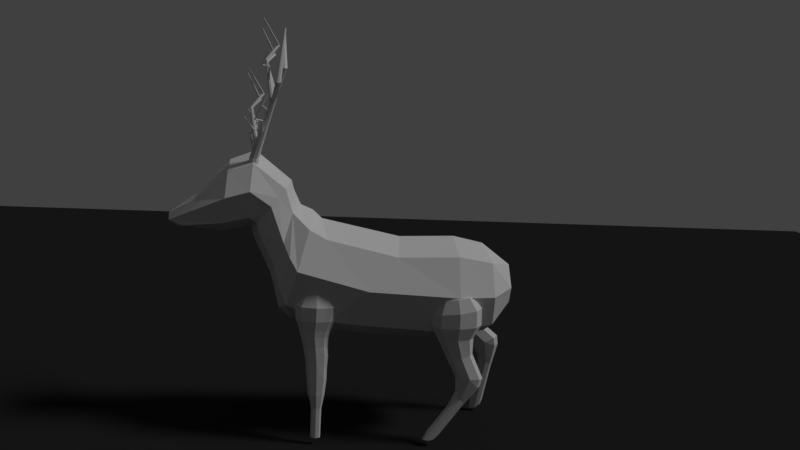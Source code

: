 # Source: deer1.blend  (saved by Blender 2.79.0; exported with 4.5.12 LTS)
import bpy
from mathutils import Matrix  # noqa: F401  (used for matrix-valued properties, if any)

bpy.ops.wm.read_factory_settings(use_empty=True)
scene = bpy.context.scene
scene.name = 'Scene'

# ---- collections
col_collection_1 = bpy.data.collections.new('Collection 1'); scene.collection.children.link(col_collection_1)

# ---- materials (node trees are filled in below, after node groups)
mat_material_001 = bpy.data.materials.new('Material.001')
mat_material_001.alpha_threshold = 0.0
mat_material_001.roughness = 0.5

# ---- material node trees
mat_material_001.use_nodes = True; mat_material_001.node_tree.nodes.clear()
_N = mat_material_001.node_tree.nodes; _L = mat_material_001.node_tree.links
n0 = _N.new('ShaderNodeOutputMaterial'); n0.name = 'Material Output'; n0.location = (300, 300)
n1 = _N.new('ShaderNodeBsdfDiffuse'); n1.name = 'Diffuse BSDF'; n1.location = (10, 300)
n1.inputs[0].default_value = (0.02365, 0.02365, 0.02365, 1.0)
_L.new(n1.outputs[0], n0.inputs[0])
n0.is_active_output = True

# ---- world
world_world = bpy.data.worlds.new('World'); scene.world = world_world
world_world.color = (0.05088, 0.05088, 0.05088)
world_world.use_sun_shadow = False
world_world.sun_shadow_jitter_overblur = 0.0
world_world.cycles.sampling_method = 'MANUAL'

# ---- cameras
cam_camera_002 = bpy.data.cameras.new('Camera.002')
cam_camera_002.clip_end = 100.0
cam_camera_002.lens = 35.0
cam_camera_002.sensor_width = 32.0
cam_camera_002.sensor_height = 18.0
cam_camera_002.display_size = 2.0
cam_camera_002.dof.focus_distance = 0.0

# ---- lights
light_sun = bpy.data.lights.new('Sun', 'SUN')
light_sun.transmission_factor = 0.0
light_sun.angle = 0.1993
light_sun.energy = 1.0
light_sun.shadow_buffer_clip_start = 0.5
light_sun.shadow_soft_size = 0.1
light_sun.shadow_cascade_max_distance = 1000.0

# ---- meshes
me_plane = bpy.data.meshes.new('Plane')
me_plane.from_pydata([(-1.0, -1.0, 0.0), (1.0, -1.0, 0.0), (-1.0, 1.0, 0.0), (1.0, 1.0, 0.0)], [], [(0, 1, 3, 2)])
me_plane.materials.append(mat_material_001)
me_plane.use_remesh_preserve_volume = False
me_plane.use_remesh_preserve_attributes = False
me_plane.use_mirror_vertex_groups = False
me_plane.update()
me_cylinder_023 = bpy.data.meshes.new('Cylinder.023')
me_cylinder_023.from_pydata([(0.0, 0.0, -1.0), (5.69, -6.421, 18.01), (0.0, 1.0, -1.0), (-0.001165, 0.9988, 0.9509), (0.7071, 0.7071, -1.0), (0.7063, 0.7071, 0.9658), (1.0, -4.371e-08, -1.0), (1.0, 0.001198, 1.001), (0.7071, -0.7071, -1.0), (0.7079, -0.7054, 1.035), (-8.742e-08, -1.0, -1.0), (0.001165, -0.9988, 1.049), (-0.7071, -0.7071, -1.0), (-0.7063, -0.7071, 1.034), (-1.0, 1.192e-08, -1.0), (-1.0, -0.001198, 0.9994), (-0.7071, 0.7071, -1.0), (-0.7079, 0.7054, 0.9649), (3.774, -0.6583, 14.04), (5.394, -2.141, 27.47), (4.147, -0.8202, 13.94), (4.275, -1.163, 13.73), (4.083, -1.486, 13.55), (3.684, -1.6, 13.49), (3.311, -1.438, 13.59), (3.183, -1.095, 13.79), (3.375, -0.7723, 13.98), (6.054, -6.608, 17.92), (6.163, -6.976, 17.75), (5.954, -7.308, 17.6), (5.549, -7.411, 17.56), (5.185, -7.223, 17.66), (5.076, -6.856, 17.83), (5.285, -6.523, 17.97), (5.378, -2.325, 27.53), (5.526, -2.206, 27.49), (5.572, -2.342, 27.53), (5.504, -2.467, 27.57), (5.362, -2.51, 27.59), (5.23, -2.444, 27.57), (5.185, -2.309, 27.53), (5.252, -2.183, 27.49)], [], [(0, 2, 4), (15, 13, 24, 25), (2, 3, 5, 4), (0, 4, 6), (7, 5, 20, 21), (4, 5, 7, 6), (0, 6, 8), (13, 11, 23, 24), (6, 7, 9, 8), (0, 8, 10), (3, 17, 26, 18), (8, 9, 11, 10), (0, 10, 12), (11, 9, 22, 23), (10, 11, 13, 12), (0, 12, 14), (17, 15, 25, 26), (12, 13, 15, 14), (0, 14, 16), (9, 7, 21, 22), (14, 15, 17, 16), (0, 16, 2), (5, 3, 18, 20), (16, 17, 3, 2), (20, 18, 1, 27), (21, 20, 27, 28), (18, 26, 33, 1), (22, 21, 28, 29), (23, 22, 29, 30), (24, 23, 30, 31), (25, 24, 31, 32), (26, 25, 32, 33), (29, 28, 36, 37), (30, 29, 37, 38), (31, 30, 38, 39), (32, 31, 39, 40), (33, 32, 40, 41), (27, 1, 19, 35), (28, 27, 35, 36), (1, 33, 41, 19), (34, 35, 19), (34, 36, 35), (34, 37, 36), (34, 38, 37), (34, 39, 38), (34, 40, 39), (34, 41, 40), (34, 19, 41)])
me_cylinder_023.use_remesh_preserve_volume = False
me_cylinder_023.use_remesh_preserve_attributes = False
me_cylinder_023.use_mirror_vertex_groups = False
me_cylinder_023.update()
me_cylinder_022 = bpy.data.meshes.new('Cylinder.022')
me_cylinder_022.from_pydata([(0.0, 0.0, -1.0), (5.69, -6.421, 18.01), (0.0, 1.0, -1.0), (-0.001165, 0.9988, 0.9509), (0.7071, 0.7071, -1.0), (0.7063, 0.7071, 0.9658), (1.0, -4.371e-08, -1.0), (1.0, 0.001198, 1.001), (0.7071, -0.7071, -1.0), (0.7079, -0.7054, 1.035), (-8.742e-08, -1.0, -1.0), (0.001165, -0.9988, 1.049), (-0.7071, -0.7071, -1.0), (-0.7063, -0.7071, 1.034), (-1.0, 1.192e-08, -1.0), (-1.0, -0.001198, 0.9994), (-0.7071, 0.7071, -1.0), (-0.7079, 0.7054, 0.9649), (3.774, -0.6583, 14.04), (5.394, -2.141, 27.47), (4.147, -0.8202, 13.94), (4.275, -1.163, 13.73), (4.083, -1.486, 13.55), (3.684, -1.6, 13.49), (3.311, -1.438, 13.59), (3.183, -1.095, 13.79), (3.375, -0.7723, 13.98), (6.054, -6.608, 17.92), (6.163, -6.976, 17.75), (5.954, -7.308, 17.6), (5.549, -7.411, 17.56), (5.185, -7.223, 17.66), (5.076, -6.856, 17.83), (5.285, -6.523, 17.97), (5.378, -2.325, 27.53), (5.526, -2.206, 27.49), (5.572, -2.342, 27.53), (5.504, -2.467, 27.57), (5.362, -2.51, 27.59), (5.23, -2.444, 27.57), (5.185, -2.309, 27.53), (5.252, -2.183, 27.49)], [], [(0, 2, 4), (15, 13, 24, 25), (2, 3, 5, 4), (0, 4, 6), (7, 5, 20, 21), (4, 5, 7, 6), (0, 6, 8), (13, 11, 23, 24), (6, 7, 9, 8), (0, 8, 10), (3, 17, 26, 18), (8, 9, 11, 10), (0, 10, 12), (11, 9, 22, 23), (10, 11, 13, 12), (0, 12, 14), (17, 15, 25, 26), (12, 13, 15, 14), (0, 14, 16), (9, 7, 21, 22), (14, 15, 17, 16), (0, 16, 2), (5, 3, 18, 20), (16, 17, 3, 2), (20, 18, 1, 27), (21, 20, 27, 28), (18, 26, 33, 1), (22, 21, 28, 29), (23, 22, 29, 30), (24, 23, 30, 31), (25, 24, 31, 32), (26, 25, 32, 33), (29, 28, 36, 37), (30, 29, 37, 38), (31, 30, 38, 39), (32, 31, 39, 40), (33, 32, 40, 41), (27, 1, 19, 35), (28, 27, 35, 36), (1, 33, 41, 19), (34, 35, 19), (34, 36, 35), (34, 37, 36), (34, 38, 37), (34, 39, 38), (34, 40, 39), (34, 41, 40), (34, 19, 41)])
me_cylinder_022.use_remesh_preserve_volume = False
me_cylinder_022.use_remesh_preserve_attributes = False
me_cylinder_022.use_mirror_vertex_groups = False
me_cylinder_022.update()
me_cylinder_021 = bpy.data.meshes.new('Cylinder.021')
me_cylinder_021.from_pydata([(0.0, 0.0, -1.0), (5.69, -6.421, 18.01), (0.0, 1.0, -1.0), (-0.001165, 0.9988, 0.9509), (0.7071, 0.7071, -1.0), (0.7063, 0.7071, 0.9658), (1.0, -4.371e-08, -1.0), (1.0, 0.001198, 1.001), (0.7071, -0.7071, -1.0), (0.7079, -0.7054, 1.035), (-8.742e-08, -1.0, -1.0), (0.001165, -0.9988, 1.049), (-0.7071, -0.7071, -1.0), (-0.7063, -0.7071, 1.034), (-1.0, 1.192e-08, -1.0), (-1.0, -0.001198, 0.9994), (-0.7071, 0.7071, -1.0), (-0.7079, 0.7054, 0.9649), (3.774, -0.6583, 14.04), (5.394, -2.141, 27.47), (4.147, -0.8202, 13.94), (4.275, -1.163, 13.73), (4.083, -1.486, 13.55), (3.684, -1.6, 13.49), (3.311, -1.438, 13.59), (3.183, -1.095, 13.79), (3.375, -0.7723, 13.98), (6.054, -6.608, 17.92), (6.163, -6.976, 17.75), (5.954, -7.308, 17.6), (5.549, -7.411, 17.56), (5.185, -7.223, 17.66), (5.076, -6.856, 17.83), (5.285, -6.523, 17.97), (5.378, -2.325, 27.53), (5.526, -2.206, 27.49), (5.572, -2.342, 27.53), (5.504, -2.467, 27.57), (5.362, -2.51, 27.59), (5.23, -2.444, 27.57), (5.185, -2.309, 27.53), (5.252, -2.183, 27.49)], [], [(0, 2, 4), (15, 13, 24, 25), (2, 3, 5, 4), (0, 4, 6), (7, 5, 20, 21), (4, 5, 7, 6), (0, 6, 8), (13, 11, 23, 24), (6, 7, 9, 8), (0, 8, 10), (3, 17, 26, 18), (8, 9, 11, 10), (0, 10, 12), (11, 9, 22, 23), (10, 11, 13, 12), (0, 12, 14), (17, 15, 25, 26), (12, 13, 15, 14), (0, 14, 16), (9, 7, 21, 22), (14, 15, 17, 16), (0, 16, 2), (5, 3, 18, 20), (16, 17, 3, 2), (20, 18, 1, 27), (21, 20, 27, 28), (18, 26, 33, 1), (22, 21, 28, 29), (23, 22, 29, 30), (24, 23, 30, 31), (25, 24, 31, 32), (26, 25, 32, 33), (29, 28, 36, 37), (30, 29, 37, 38), (31, 30, 38, 39), (32, 31, 39, 40), (33, 32, 40, 41), (27, 1, 19, 35), (28, 27, 35, 36), (1, 33, 41, 19), (34, 35, 19), (34, 36, 35), (34, 37, 36), (34, 38, 37), (34, 39, 38), (34, 40, 39), (34, 41, 40), (34, 19, 41)])
me_cylinder_021.use_remesh_preserve_volume = False
me_cylinder_021.use_remesh_preserve_attributes = False
me_cylinder_021.use_mirror_vertex_groups = False
me_cylinder_021.update()
me_cylinder_020 = bpy.data.meshes.new('Cylinder.020')
me_cylinder_020.from_pydata([(0.0, 0.0, -1.0), (5.69, -6.421, 18.01), (0.0, 1.0, -1.0), (-0.001165, 0.9988, 0.9509), (0.7071, 0.7071, -1.0), (0.7063, 0.7071, 0.9658), (1.0, -4.371e-08, -1.0), (1.0, 0.001198, 1.001), (0.7071, -0.7071, -1.0), (0.7079, -0.7054, 1.035), (-8.742e-08, -1.0, -1.0), (0.001165, -0.9988, 1.049), (-0.7071, -0.7071, -1.0), (-0.7063, -0.7071, 1.034), (-1.0, 1.192e-08, -1.0), (-1.0, -0.001198, 0.9994), (-0.7071, 0.7071, -1.0), (-0.7079, 0.7054, 0.9649), (3.774, -0.6583, 14.04), (5.394, -2.141, 27.47), (4.147, -0.8202, 13.94), (4.275, -1.163, 13.73), (4.083, -1.486, 13.55), (3.684, -1.6, 13.49), (3.311, -1.438, 13.59), (3.183, -1.095, 13.79), (3.375, -0.7723, 13.98), (6.054, -6.608, 17.92), (6.163, -6.976, 17.75), (5.954, -7.308, 17.6), (5.549, -7.411, 17.56), (5.185, -7.223, 17.66), (5.076, -6.856, 17.83), (5.285, -6.523, 17.97), (5.378, -2.325, 27.53), (5.526, -2.206, 27.49), (5.572, -2.342, 27.53), (5.504, -2.467, 27.57), (5.362, -2.51, 27.59), (5.23, -2.444, 27.57), (5.185, -2.309, 27.53), (5.252, -2.183, 27.49)], [], [(0, 2, 4), (15, 13, 24, 25), (2, 3, 5, 4), (0, 4, 6), (7, 5, 20, 21), (4, 5, 7, 6), (0, 6, 8), (13, 11, 23, 24), (6, 7, 9, 8), (0, 8, 10), (3, 17, 26, 18), (8, 9, 11, 10), (0, 10, 12), (11, 9, 22, 23), (10, 11, 13, 12), (0, 12, 14), (17, 15, 25, 26), (12, 13, 15, 14), (0, 14, 16), (9, 7, 21, 22), (14, 15, 17, 16), (0, 16, 2), (5, 3, 18, 20), (16, 17, 3, 2), (20, 18, 1, 27), (21, 20, 27, 28), (18, 26, 33, 1), (22, 21, 28, 29), (23, 22, 29, 30), (24, 23, 30, 31), (25, 24, 31, 32), (26, 25, 32, 33), (29, 28, 36, 37), (30, 29, 37, 38), (31, 30, 38, 39), (32, 31, 39, 40), (33, 32, 40, 41), (27, 1, 19, 35), (28, 27, 35, 36), (1, 33, 41, 19), (34, 35, 19), (34, 36, 35), (34, 37, 36), (34, 38, 37), (34, 39, 38), (34, 40, 39), (34, 41, 40), (34, 19, 41)])
me_cylinder_020.use_remesh_preserve_volume = False
me_cylinder_020.use_remesh_preserve_attributes = False
me_cylinder_020.use_mirror_vertex_groups = False
me_cylinder_020.update()
me_cylinder_019 = bpy.data.meshes.new('Cylinder.019')
me_cylinder_019.from_pydata([(0.0, 0.0, -1.0), (5.69, -6.421, 18.01), (0.0, 1.0, -1.0), (-0.001165, 0.9988, 0.9509), (0.7071, 0.7071, -1.0), (0.7063, 0.7071, 0.9658), (1.0, -4.371e-08, -1.0), (1.0, 0.001198, 1.001), (0.7071, -0.7071, -1.0), (0.7079, -0.7054, 1.035), (-8.742e-08, -1.0, -1.0), (0.001165, -0.9988, 1.049), (-0.7071, -0.7071, -1.0), (-0.7063, -0.7071, 1.034), (-1.0, 1.192e-08, -1.0), (-1.0, -0.001198, 0.9994), (-0.7071, 0.7071, -1.0), (-0.7079, 0.7054, 0.9649), (3.774, -0.6583, 14.04), (5.394, -2.141, 27.47), (4.147, -0.8202, 13.94), (4.275, -1.163, 13.73), (4.083, -1.486, 13.55), (3.684, -1.6, 13.49), (3.311, -1.438, 13.59), (3.183, -1.095, 13.79), (3.375, -0.7723, 13.98), (6.054, -6.608, 17.92), (6.163, -6.976, 17.75), (5.954, -7.308, 17.6), (5.549, -7.411, 17.56), (5.185, -7.223, 17.66), (5.076, -6.856, 17.83), (5.285, -6.523, 17.97), (5.378, -2.325, 27.53), (5.526, -2.206, 27.49), (5.572, -2.342, 27.53), (5.504, -2.467, 27.57), (5.362, -2.51, 27.59), (5.23, -2.444, 27.57), (5.185, -2.309, 27.53), (5.252, -2.183, 27.49)], [], [(0, 2, 4), (15, 13, 24, 25), (2, 3, 5, 4), (0, 4, 6), (7, 5, 20, 21), (4, 5, 7, 6), (0, 6, 8), (13, 11, 23, 24), (6, 7, 9, 8), (0, 8, 10), (3, 17, 26, 18), (8, 9, 11, 10), (0, 10, 12), (11, 9, 22, 23), (10, 11, 13, 12), (0, 12, 14), (17, 15, 25, 26), (12, 13, 15, 14), (0, 14, 16), (9, 7, 21, 22), (14, 15, 17, 16), (0, 16, 2), (5, 3, 18, 20), (16, 17, 3, 2), (20, 18, 1, 27), (21, 20, 27, 28), (18, 26, 33, 1), (22, 21, 28, 29), (23, 22, 29, 30), (24, 23, 30, 31), (25, 24, 31, 32), (26, 25, 32, 33), (29, 28, 36, 37), (30, 29, 37, 38), (31, 30, 38, 39), (32, 31, 39, 40), (33, 32, 40, 41), (27, 1, 19, 35), (28, 27, 35, 36), (1, 33, 41, 19), (34, 35, 19), (34, 36, 35), (34, 37, 36), (34, 38, 37), (34, 39, 38), (34, 40, 39), (34, 41, 40), (34, 19, 41)])
me_cylinder_019.use_remesh_preserve_volume = False
me_cylinder_019.use_remesh_preserve_attributes = False
me_cylinder_019.use_mirror_vertex_groups = False
me_cylinder_019.update()
me_cylinder_018 = bpy.data.meshes.new('Cylinder.018')
me_cylinder_018.from_pydata([(0.0, 0.0, -1.0), (5.69, -6.421, 18.01), (0.0, 1.0, -1.0), (-0.001165, 0.9988, 0.9509), (0.7071, 0.7071, -1.0), (0.7063, 0.7071, 0.9658), (1.0, -4.371e-08, -1.0), (1.0, 0.001198, 1.001), (0.7071, -0.7071, -1.0), (0.7079, -0.7054, 1.035), (-8.742e-08, -1.0, -1.0), (0.001165, -0.9988, 1.049), (-0.7071, -0.7071, -1.0), (-0.7063, -0.7071, 1.034), (-1.0, 1.192e-08, -1.0), (-1.0, -0.001198, 0.9994), (-0.7071, 0.7071, -1.0), (-0.7079, 0.7054, 0.9649), (3.774, -0.6583, 14.04), (5.394, -2.141, 27.47), (4.147, -0.8202, 13.94), (4.275, -1.163, 13.73), (4.083, -1.486, 13.55), (3.684, -1.6, 13.49), (3.311, -1.438, 13.59), (3.183, -1.095, 13.79), (3.375, -0.7723, 13.98), (6.054, -6.608, 17.92), (6.163, -6.976, 17.75), (5.954, -7.308, 17.6), (5.549, -7.411, 17.56), (5.185, -7.223, 17.66), (5.076, -6.856, 17.83), (5.285, -6.523, 17.97), (5.378, -2.325, 27.53), (5.526, -2.206, 27.49), (5.572, -2.342, 27.53), (5.504, -2.467, 27.57), (5.362, -2.51, 27.59), (5.23, -2.444, 27.57), (5.185, -2.309, 27.53), (5.252, -2.183, 27.49)], [], [(0, 2, 4), (15, 13, 24, 25), (2, 3, 5, 4), (0, 4, 6), (7, 5, 20, 21), (4, 5, 7, 6), (0, 6, 8), (13, 11, 23, 24), (6, 7, 9, 8), (0, 8, 10), (3, 17, 26, 18), (8, 9, 11, 10), (0, 10, 12), (11, 9, 22, 23), (10, 11, 13, 12), (0, 12, 14), (17, 15, 25, 26), (12, 13, 15, 14), (0, 14, 16), (9, 7, 21, 22), (14, 15, 17, 16), (0, 16, 2), (5, 3, 18, 20), (16, 17, 3, 2), (20, 18, 1, 27), (21, 20, 27, 28), (18, 26, 33, 1), (22, 21, 28, 29), (23, 22, 29, 30), (24, 23, 30, 31), (25, 24, 31, 32), (26, 25, 32, 33), (29, 28, 36, 37), (30, 29, 37, 38), (31, 30, 38, 39), (32, 31, 39, 40), (33, 32, 40, 41), (27, 1, 19, 35), (28, 27, 35, 36), (1, 33, 41, 19), (34, 35, 19), (34, 36, 35), (34, 37, 36), (34, 38, 37), (34, 39, 38), (34, 40, 39), (34, 41, 40), (34, 19, 41)])
me_cylinder_018.use_remesh_preserve_volume = False
me_cylinder_018.use_remesh_preserve_attributes = False
me_cylinder_018.use_mirror_vertex_groups = False
me_cylinder_018.update()
me_cylinder_017 = bpy.data.meshes.new('Cylinder.017')
me_cylinder_017.from_pydata([(0.0, 0.0, -1.0), (5.69, -6.421, 18.01), (0.0, 1.0, -1.0), (-0.001165, 0.9988, 0.9509), (0.7071, 0.7071, -1.0), (0.7063, 0.7071, 0.9658), (1.0, -4.371e-08, -1.0), (1.0, 0.001198, 1.001), (0.7071, -0.7071, -1.0), (0.7079, -0.7054, 1.035), (-8.742e-08, -1.0, -1.0), (0.001165, -0.9988, 1.049), (-0.7071, -0.7071, -1.0), (-0.7063, -0.7071, 1.034), (-1.0, 1.192e-08, -1.0), (-1.0, -0.001198, 0.9994), (-0.7071, 0.7071, -1.0), (-0.7079, 0.7054, 0.9649), (3.774, -0.6583, 14.04), (5.394, -2.141, 27.47), (4.147, -0.8202, 13.94), (4.275, -1.163, 13.73), (4.083, -1.486, 13.55), (3.684, -1.6, 13.49), (3.311, -1.438, 13.59), (3.183, -1.095, 13.79), (3.375, -0.7723, 13.98), (6.054, -6.608, 17.92), (6.163, -6.976, 17.75), (5.954, -7.308, 17.6), (5.549, -7.411, 17.56), (5.185, -7.223, 17.66), (5.076, -6.856, 17.83), (5.285, -6.523, 17.97), (5.378, -2.325, 27.53), (5.526, -2.206, 27.49), (5.572, -2.342, 27.53), (5.504, -2.467, 27.57), (5.362, -2.51, 27.59), (5.23, -2.444, 27.57), (5.185, -2.309, 27.53), (5.252, -2.183, 27.49)], [], [(0, 2, 4), (15, 13, 24, 25), (2, 3, 5, 4), (0, 4, 6), (7, 5, 20, 21), (4, 5, 7, 6), (0, 6, 8), (13, 11, 23, 24), (6, 7, 9, 8), (0, 8, 10), (3, 17, 26, 18), (8, 9, 11, 10), (0, 10, 12), (11, 9, 22, 23), (10, 11, 13, 12), (0, 12, 14), (17, 15, 25, 26), (12, 13, 15, 14), (0, 14, 16), (9, 7, 21, 22), (14, 15, 17, 16), (0, 16, 2), (5, 3, 18, 20), (16, 17, 3, 2), (20, 18, 1, 27), (21, 20, 27, 28), (18, 26, 33, 1), (22, 21, 28, 29), (23, 22, 29, 30), (24, 23, 30, 31), (25, 24, 31, 32), (26, 25, 32, 33), (29, 28, 36, 37), (30, 29, 37, 38), (31, 30, 38, 39), (32, 31, 39, 40), (33, 32, 40, 41), (27, 1, 19, 35), (28, 27, 35, 36), (1, 33, 41, 19), (34, 35, 19), (34, 36, 35), (34, 37, 36), (34, 38, 37), (34, 39, 38), (34, 40, 39), (34, 41, 40), (34, 19, 41)])
me_cylinder_017.use_remesh_preserve_volume = False
me_cylinder_017.use_remesh_preserve_attributes = False
me_cylinder_017.use_mirror_vertex_groups = False
me_cylinder_017.update()
me_cylinder_016 = bpy.data.meshes.new('Cylinder.016')
me_cylinder_016.from_pydata([(0.0, 0.0, -1.0), (5.69, -6.421, 18.01), (0.0, 1.0, -1.0), (-0.001165, 0.9988, 0.9509), (0.7071, 0.7071, -1.0), (0.7063, 0.7071, 0.9658), (1.0, -4.371e-08, -1.0), (1.0, 0.001198, 1.001), (0.7071, -0.7071, -1.0), (0.7079, -0.7054, 1.035), (-8.742e-08, -1.0, -1.0), (0.001165, -0.9988, 1.049), (-0.7071, -0.7071, -1.0), (-0.7063, -0.7071, 1.034), (-1.0, 1.192e-08, -1.0), (-1.0, -0.001198, 0.9994), (-0.7071, 0.7071, -1.0), (-0.7079, 0.7054, 0.9649), (3.774, -0.6583, 14.04), (5.394, -2.141, 27.47), (4.147, -0.8202, 13.94), (4.275, -1.163, 13.73), (4.083, -1.486, 13.55), (3.684, -1.6, 13.49), (3.311, -1.438, 13.59), (3.183, -1.095, 13.79), (3.375, -0.7723, 13.98), (6.054, -6.608, 17.92), (6.163, -6.976, 17.75), (5.954, -7.308, 17.6), (5.549, -7.411, 17.56), (5.185, -7.223, 17.66), (5.076, -6.856, 17.83), (5.285, -6.523, 17.97), (5.378, -2.325, 27.53), (5.526, -2.206, 27.49), (5.572, -2.342, 27.53), (5.504, -2.467, 27.57), (5.362, -2.51, 27.59), (5.23, -2.444, 27.57), (5.185, -2.309, 27.53), (5.252, -2.183, 27.49)], [], [(0, 2, 4), (15, 13, 24, 25), (2, 3, 5, 4), (0, 4, 6), (7, 5, 20, 21), (4, 5, 7, 6), (0, 6, 8), (13, 11, 23, 24), (6, 7, 9, 8), (0, 8, 10), (3, 17, 26, 18), (8, 9, 11, 10), (0, 10, 12), (11, 9, 22, 23), (10, 11, 13, 12), (0, 12, 14), (17, 15, 25, 26), (12, 13, 15, 14), (0, 14, 16), (9, 7, 21, 22), (14, 15, 17, 16), (0, 16, 2), (5, 3, 18, 20), (16, 17, 3, 2), (20, 18, 1, 27), (21, 20, 27, 28), (18, 26, 33, 1), (22, 21, 28, 29), (23, 22, 29, 30), (24, 23, 30, 31), (25, 24, 31, 32), (26, 25, 32, 33), (29, 28, 36, 37), (30, 29, 37, 38), (31, 30, 38, 39), (32, 31, 39, 40), (33, 32, 40, 41), (27, 1, 19, 35), (28, 27, 35, 36), (1, 33, 41, 19), (34, 35, 19), (34, 36, 35), (34, 37, 36), (34, 38, 37), (34, 39, 38), (34, 40, 39), (34, 41, 40), (34, 19, 41)])
me_cylinder_016.use_remesh_preserve_volume = False
me_cylinder_016.use_remesh_preserve_attributes = False
me_cylinder_016.use_mirror_vertex_groups = False
me_cylinder_016.update()
me_cylinder_015 = bpy.data.meshes.new('Cylinder.015')
me_cylinder_015.from_pydata([(0.0, 0.0, -1.0), (5.69, -6.421, 18.01), (0.0, 1.0, -1.0), (-0.001165, 0.9988, 0.9509), (0.7071, 0.7071, -1.0), (0.7063, 0.7071, 0.9658), (1.0, -4.371e-08, -1.0), (1.0, 0.001198, 1.001), (0.7071, -0.7071, -1.0), (0.7079, -0.7054, 1.035), (-8.742e-08, -1.0, -1.0), (0.001165, -0.9988, 1.049), (-0.7071, -0.7071, -1.0), (-0.7063, -0.7071, 1.034), (-1.0, 1.192e-08, -1.0), (-1.0, -0.001198, 0.9994), (-0.7071, 0.7071, -1.0), (-0.7079, 0.7054, 0.9649), (3.774, -0.6583, 14.04), (5.394, -2.141, 27.47), (4.147, -0.8202, 13.94), (4.275, -1.163, 13.73), (4.083, -1.486, 13.55), (3.684, -1.6, 13.49), (3.311, -1.438, 13.59), (3.183, -1.095, 13.79), (3.375, -0.7723, 13.98), (6.054, -6.608, 17.92), (6.163, -6.976, 17.75), (5.954, -7.308, 17.6), (5.549, -7.411, 17.56), (5.185, -7.223, 17.66), (5.076, -6.856, 17.83), (5.285, -6.523, 17.97), (5.378, -2.325, 27.53), (5.526, -2.206, 27.49), (5.572, -2.342, 27.53), (5.504, -2.467, 27.57), (5.362, -2.51, 27.59), (5.23, -2.444, 27.57), (5.185, -2.309, 27.53), (5.252, -2.183, 27.49)], [], [(0, 2, 4), (15, 13, 24, 25), (2, 3, 5, 4), (0, 4, 6), (7, 5, 20, 21), (4, 5, 7, 6), (0, 6, 8), (13, 11, 23, 24), (6, 7, 9, 8), (0, 8, 10), (3, 17, 26, 18), (8, 9, 11, 10), (0, 10, 12), (11, 9, 22, 23), (10, 11, 13, 12), (0, 12, 14), (17, 15, 25, 26), (12, 13, 15, 14), (0, 14, 16), (9, 7, 21, 22), (14, 15, 17, 16), (0, 16, 2), (5, 3, 18, 20), (16, 17, 3, 2), (20, 18, 1, 27), (21, 20, 27, 28), (18, 26, 33, 1), (22, 21, 28, 29), (23, 22, 29, 30), (24, 23, 30, 31), (25, 24, 31, 32), (26, 25, 32, 33), (29, 28, 36, 37), (30, 29, 37, 38), (31, 30, 38, 39), (32, 31, 39, 40), (33, 32, 40, 41), (27, 1, 19, 35), (28, 27, 35, 36), (1, 33, 41, 19), (34, 35, 19), (34, 36, 35), (34, 37, 36), (34, 38, 37), (34, 39, 38), (34, 40, 39), (34, 41, 40), (34, 19, 41)])
me_cylinder_015.use_remesh_preserve_volume = False
me_cylinder_015.use_remesh_preserve_attributes = False
me_cylinder_015.use_mirror_vertex_groups = False
me_cylinder_015.update()
me_cylinder_013 = bpy.data.meshes.new('Cylinder.013')
me_cylinder_013.from_pydata([(0.0, 0.0, -1.0), (5.69, -6.421, 18.01), (0.0, 1.0, -1.0), (-0.001165, 0.9988, 0.9509), (0.7071, 0.7071, -1.0), (0.7063, 0.7071, 0.9658), (1.0, -4.371e-08, -1.0), (1.0, 0.001198, 1.001), (0.7071, -0.7071, -1.0), (0.7079, -0.7054, 1.035), (-8.742e-08, -1.0, -1.0), (0.001165, -0.9988, 1.049), (-0.7071, -0.7071, -1.0), (-0.7063, -0.7071, 1.034), (-1.0, 1.192e-08, -1.0), (-1.0, -0.001198, 0.9994), (-0.7071, 0.7071, -1.0), (-0.7079, 0.7054, 0.9649), (3.774, -0.6583, 14.04), (5.394, -2.141, 27.47), (4.147, -0.8202, 13.94), (4.275, -1.163, 13.73), (4.083, -1.486, 13.55), (3.684, -1.6, 13.49), (3.311, -1.438, 13.59), (3.183, -1.095, 13.79), (3.375, -0.7723, 13.98), (6.054, -6.608, 17.92), (6.163, -6.976, 17.75), (5.954, -7.308, 17.6), (5.549, -7.411, 17.56), (5.185, -7.223, 17.66), (5.076, -6.856, 17.83), (5.285, -6.523, 17.97), (5.378, -2.325, 27.53), (5.526, -2.206, 27.49), (5.572, -2.342, 27.53), (5.504, -2.467, 27.57), (5.362, -2.51, 27.59), (5.23, -2.444, 27.57), (5.185, -2.309, 27.53), (5.252, -2.183, 27.49)], [], [(0, 2, 4), (15, 13, 24, 25), (2, 3, 5, 4), (0, 4, 6), (7, 5, 20, 21), (4, 5, 7, 6), (0, 6, 8), (13, 11, 23, 24), (6, 7, 9, 8), (0, 8, 10), (3, 17, 26, 18), (8, 9, 11, 10), (0, 10, 12), (11, 9, 22, 23), (10, 11, 13, 12), (0, 12, 14), (17, 15, 25, 26), (12, 13, 15, 14), (0, 14, 16), (9, 7, 21, 22), (14, 15, 17, 16), (0, 16, 2), (5, 3, 18, 20), (16, 17, 3, 2), (20, 18, 1, 27), (21, 20, 27, 28), (18, 26, 33, 1), (22, 21, 28, 29), (23, 22, 29, 30), (24, 23, 30, 31), (25, 24, 31, 32), (26, 25, 32, 33), (29, 28, 36, 37), (30, 29, 37, 38), (31, 30, 38, 39), (32, 31, 39, 40), (33, 32, 40, 41), (27, 1, 19, 35), (28, 27, 35, 36), (1, 33, 41, 19), (34, 35, 19), (34, 36, 35), (34, 37, 36), (34, 38, 37), (34, 39, 38), (34, 40, 39), (34, 41, 40), (34, 19, 41)])
me_cylinder_013.use_remesh_preserve_volume = False
me_cylinder_013.use_remesh_preserve_attributes = False
me_cylinder_013.use_mirror_vertex_groups = False
me_cylinder_013.update()
me_cylinder_010 = bpy.data.meshes.new('Cylinder.010')
me_cylinder_010.from_pydata([(0.0, 0.0, -1.0), (5.69, -6.421, 18.01), (0.0, 1.0, -1.0), (-0.001165, 0.9988, 0.9509), (0.7071, 0.7071, -1.0), (0.7063, 0.7071, 0.9658), (1.0, -4.371e-08, -1.0), (1.0, 0.001198, 1.001), (0.7071, -0.7071, -1.0), (0.7079, -0.7054, 1.035), (-8.742e-08, -1.0, -1.0), (0.001165, -0.9988, 1.049), (-0.7071, -0.7071, -1.0), (-0.7063, -0.7071, 1.034), (-1.0, 1.192e-08, -1.0), (-1.0, -0.001198, 0.9994), (-0.7071, 0.7071, -1.0), (-0.7079, 0.7054, 0.9649), (3.774, -0.6583, 14.04), (5.394, -2.141, 27.47), (4.147, -0.8202, 13.94), (4.275, -1.163, 13.73), (4.083, -1.486, 13.55), (3.684, -1.6, 13.49), (3.311, -1.438, 13.59), (3.183, -1.095, 13.79), (3.375, -0.7723, 13.98), (6.054, -6.608, 17.92), (6.163, -6.976, 17.75), (5.954, -7.308, 17.6), (5.549, -7.411, 17.56), (5.185, -7.223, 17.66), (5.076, -6.856, 17.83), (5.285, -6.523, 17.97), (5.378, -2.325, 27.53), (5.526, -2.206, 27.49), (5.572, -2.342, 27.53), (5.504, -2.467, 27.57), (5.362, -2.51, 27.59), (5.23, -2.444, 27.57), (5.185, -2.309, 27.53), (5.252, -2.183, 27.49)], [], [(0, 2, 4), (15, 13, 24, 25), (2, 3, 5, 4), (0, 4, 6), (7, 5, 20, 21), (4, 5, 7, 6), (0, 6, 8), (13, 11, 23, 24), (6, 7, 9, 8), (0, 8, 10), (3, 17, 26, 18), (8, 9, 11, 10), (0, 10, 12), (11, 9, 22, 23), (10, 11, 13, 12), (0, 12, 14), (17, 15, 25, 26), (12, 13, 15, 14), (0, 14, 16), (9, 7, 21, 22), (14, 15, 17, 16), (0, 16, 2), (5, 3, 18, 20), (16, 17, 3, 2), (20, 18, 1, 27), (21, 20, 27, 28), (18, 26, 33, 1), (22, 21, 28, 29), (23, 22, 29, 30), (24, 23, 30, 31), (25, 24, 31, 32), (26, 25, 32, 33), (29, 28, 36, 37), (30, 29, 37, 38), (31, 30, 38, 39), (32, 31, 39, 40), (33, 32, 40, 41), (27, 1, 19, 35), (28, 27, 35, 36), (1, 33, 41, 19), (34, 35, 19), (34, 36, 35), (34, 37, 36), (34, 38, 37), (34, 39, 38), (34, 40, 39), (34, 41, 40), (34, 19, 41)])
me_cylinder_010.use_remesh_preserve_volume = False
me_cylinder_010.use_remesh_preserve_attributes = False
me_cylinder_010.use_mirror_vertex_groups = False
me_cylinder_010.update()
me_cylinder_009 = bpy.data.meshes.new('Cylinder.009')
me_cylinder_009.from_pydata([(0.7071, 0.7071, -3.677), (0.7071, 0.7071, 1.0), (5.038e-08, 1.0, -3.677), (0.0, 1.0, 1.0), (1.0, -4.765e-08, -3.677), (1.0, -4.371e-08, 1.0), (0.7071, -0.7071, 1.0), (-8.742e-08, -1.0, 1.0), (-0.7071, -0.7071, 1.0), (-1.0, 1.192e-08, 1.0), (-0.7071, 0.7071, 1.0), (0.7506, 0.7506, -5.427), (0.8953, 0.8953, -6.56), (0.7071, -0.7071, -3.677), (-1.868e-08, -1.0, -3.677), (-0.7071, -0.7071, -3.677), (-1.0, 7.15e-10, -3.677), (-0.7071, 0.7071, -3.677), (1.276, 1.173, -8.207), (4.075e-10, 1.062, -5.427), (1.062, -4.681e-08, -5.427), (0.7506, -0.7506, -5.427), (-9.239e-08, -1.062, -5.427), (-0.7616, 0.7469, -5.476), (1.322, 1.219, -9.34), (9.419e-09, 1.266, -6.56), (1.266, -5.71e-08, -6.56), (0.8953, -0.8953, -6.56), (-1.013e-07, -1.266, -6.56), (-0.7613, -0.7463, -5.473), (-1.061, -3.275e-08, -5.418), (0.103, 1.658, -8.207), (1.761, -6.583e-08, -8.207), (1.276, -1.173, -8.207), (0.103, -1.658, -8.207), (-1.07, -1.173, -8.207), (-1.555, 2.644e-08, -8.207), (-1.07, 1.173, -8.207), (1.507, 1.387, -11.63), (0.103, 1.724, -9.34), (1.322, -1.219, -9.34), (0.103, -1.724, -9.34), (-1.116, -1.219, -9.34), (-1.621, 2.748e-08, -9.34), (-1.116, 1.219, -9.34), (1.739, 1.482, -13.77), (0.103, 1.899, -10.83), (1.826, -1.528e-07, -9.272), (0.103, -1.899, -10.83), (-1.24, -1.343, -10.83), (-1.796, 3.028e-08, -10.83), (-1.24, 1.343, -10.83), (2.168, -8.922e-08, -12.43), (1.507, -1.387, -11.63), (-1.269, -1.424, -12.43), (-1.859, 2.279e-08, -12.43), (-1.269, 1.424, -12.43), (1.835, 1.578, -15.67), (0.2266, 2.076, -13.44), (2.353, -1.008e-07, -13.77), (1.739, -1.482, -13.77), (0.2317, -2.081, -13.51), (-1.224, -1.482, -13.77), (-1.838, 1.573e-08, -13.77), (-1.224, 1.482, -13.77), (0.2574, 2.207, -15.41), (2.464, -1.091e-07, -15.41), (0.2574, -2.207, -15.41), (-1.303, -1.561, -15.41), (-1.95, 1.374e-08, -15.41), (-1.303, 1.561, -15.41), (2.762, 1.938, -20.36), (0.4118, 2.329, -17.06), (1.841, -1.578, -15.7), (0.4118, -2.329, -17.06), (-1.235, -1.647, -17.06), (-1.918, 2.84e-08, -17.06), (-1.235, 1.647, -17.06), (2.312, 1.694, -18.35), (0.6177, 2.396, -18.35), (2.919, 5.029e-09, -17.97), (2.312, -1.694, -18.35), (0.6177, -2.396, -18.35), (-1.076, -1.694, -18.35), (-1.778, 2.845e-08, -18.35), (-1.076, 1.694, -18.35), (3.494, 2.783, -23.87), (0.8237, 2.741, -20.36), (3.564, -1.237e-07, -20.36), (2.762, -1.938, -20.36), (0.8237, -2.741, -20.36), (-1.114, -1.938, -20.36), (-1.917, 2.873e-08, -20.36), (-1.114, 1.938, -20.36), (3.05, 2.23, -22.03), (0.8237, 3.154, -21.9), (3.972, -1.215e-07, -22.08), (3.05, -2.23, -22.03), (0.8237, -3.154, -21.9), (-1.403, -2.23, -21.77), (-2.325, 5.016e-09, -21.72), (-1.403, 2.23, -21.77), (2.067, 1.438, -30.44), (0.7119, 3.935, -23.83), (4.647, -1.754e-07, -23.88), (3.494, -2.783, -23.87), (0.7119, -3.935, -23.83), (-2.071, -2.783, -23.8), (-3.223, 3.034e-08, -23.78), (-2.071, 2.783, -23.8), (3.679, 3.002, -26.68), (0.6768, 4.246, -26.65), (4.922, -1.895e-07, -26.7), (3.679, -3.002, -26.68), (0.6768, -4.246, -26.65), (-2.325, -3.002, -26.61), (-3.569, 3.247e-08, -26.59), (-2.325, 3.002, -26.61), (0.6297, 2.033, -30.42), (2.663, -1.044e-07, -30.45), (2.067, -1.438, -30.44), (0.6297, -2.033, -30.42), (-0.8081, -1.438, -30.41), (-1.404, 1.876e-09, -30.4), (-0.8081, 1.438, -30.41)], [], [(3, 0, 2), (1, 4, 0), (1, 6, 5), (5, 13, 4), (1, 7, 6), (6, 14, 13), (1, 8, 7), (7, 15, 14), (1, 9, 8), (8, 16, 15), (1, 10, 9), (9, 17, 16), (1, 3, 10), (10, 2, 17), (15, 30, 29), (17, 30, 16), (0, 19, 2), (4, 11, 0), (2, 23, 17), (4, 21, 20), (14, 21, 13), (15, 22, 14), (19, 12, 25), (20, 12, 11), (21, 26, 20), (22, 27, 21), (29, 28, 22), (12, 31, 25), (26, 18, 12), (25, 37, 23), (26, 33, 32), (27, 34, 33), (28, 35, 34), (29, 36, 35), (23, 36, 30), (34, 40, 33), (34, 42, 41), (36, 42, 35), (36, 44, 43), (18, 39, 31), (18, 47, 24), (31, 44, 37), (33, 47, 32), (44, 50, 43), (24, 46, 39), (24, 47, 38), (39, 51, 44), (40, 48, 53), (42, 48, 41), (42, 50, 49), (38, 58, 46), (46, 56, 51), (47, 53, 52), (48, 54, 61), (49, 55, 54), (51, 55, 50), (52, 45, 38), (58, 64, 56), (52, 60, 59), (53, 61, 60), (54, 63, 62), (56, 63, 55), (62, 67, 61), (63, 68, 62), (64, 69, 63), (45, 65, 58), (59, 57, 45), (64, 65, 70), (60, 66, 59), (61, 73, 60), (57, 72, 65), (65, 77, 70), (66, 73, 80), (67, 75, 74), (68, 76, 75), (70, 76, 69), (57, 79, 72), (80, 78, 57), (72, 85, 77), (73, 82, 81), (74, 83, 82), (75, 84, 83), (77, 84, 76), (80, 89, 88), (81, 90, 89), (82, 91, 90), (83, 92, 91), (85, 92, 84), (78, 87, 79), (80, 71, 78), (79, 93, 85), (91, 100, 99), (93, 100, 92), (71, 95, 87), (88, 94, 71), (87, 101, 93), (88, 97, 96), (89, 98, 97), (90, 99, 98), (95, 86, 103), (94, 104, 86), (101, 103, 109), (97, 104, 96), (98, 105, 97), (99, 106, 98), (100, 107, 99), (100, 109, 108), (86, 111, 103), (86, 112, 110), (103, 117, 109), (105, 112, 104), (105, 114, 113), (106, 115, 114), (108, 115, 107), (108, 117, 116), (114, 120, 113), (114, 122, 121), (116, 122, 115), (116, 124, 123), (111, 102, 118), (110, 119, 102), (111, 124, 117), (113, 119, 112), (118, 102, 119), (118, 119, 120), (118, 120, 121), (118, 121, 122), (118, 122, 123), (118, 123, 124), (3, 1, 0), (1, 5, 4), (5, 6, 13), (6, 7, 14), (7, 8, 15), (8, 9, 16), (9, 10, 17), (10, 3, 2), (15, 16, 30), (17, 23, 30), (0, 11, 19), (4, 20, 11), (2, 19, 23), (4, 13, 21), (14, 22, 21), (15, 29, 22), (19, 11, 12), (20, 26, 12), (19, 25, 23), (21, 27, 26), (22, 28, 27), (12, 18, 31), (26, 32, 18), (25, 31, 37), (26, 27, 33), (27, 28, 34), (28, 29, 35), (29, 30, 36), (23, 37, 36), (34, 41, 40), (34, 35, 42), (36, 43, 42), (36, 37, 44), (18, 24, 39), (18, 32, 47), (31, 39, 44), (33, 40, 47), (44, 51, 50), (24, 38, 46), (39, 46, 51), (40, 53, 47), (40, 41, 48), (42, 49, 48), (42, 43, 50), (47, 52, 38), (46, 58, 56), (53, 48, 61), (48, 49, 54), (49, 50, 55), (51, 56, 55), (52, 59, 45), (52, 53, 60), (61, 54, 62), (54, 55, 63), (56, 64, 63), (38, 45, 58), (62, 68, 67), (63, 69, 68), (64, 70, 69), (45, 57, 65), (59, 66, 57), (64, 58, 65), (60, 73, 66), (61, 67, 73), (66, 80, 57), (65, 72, 77), (73, 67, 74), (67, 68, 75), (68, 69, 76), (70, 77, 76), (57, 78, 79), (72, 79, 85), (80, 73, 81), (73, 74, 82), (74, 75, 83), (75, 76, 84), (77, 85, 84), (80, 81, 89), (81, 82, 90), (82, 83, 91), (83, 84, 92), (85, 93, 92), (78, 71, 87), (80, 88, 71), (79, 87, 93), (91, 92, 100), (93, 101, 100), (71, 94, 95), (88, 96, 94), (87, 95, 101), (88, 89, 97), (89, 90, 98), (90, 91, 99), (95, 94, 86), (94, 96, 104), (101, 95, 103), (97, 105, 104), (98, 106, 105), (99, 107, 106), (100, 108, 107), (100, 101, 109), (86, 110, 111), (86, 104, 112), (103, 111, 117), (105, 113, 112), (105, 106, 114), (106, 107, 115), (108, 116, 115), (108, 109, 117), (114, 121, 120), (114, 115, 122), (116, 123, 122), (116, 117, 124), (111, 110, 102), (110, 112, 119), (111, 118, 124), (113, 120, 119)])
me_cylinder_009.use_remesh_preserve_volume = False
me_cylinder_009.use_remesh_preserve_attributes = False
me_cylinder_009.use_mirror_vertex_groups = False
me_cylinder_009.update()
me_cylinder_007 = bpy.data.meshes.new('Cylinder.007')
me_cylinder_007.from_pydata([(0.5685, 0.7323, -1.25), (1.013, -0.01524, 4.653), (0.7535, -0.7716, 5.574), (-0.007075, -1.119, 5.694), (-0.7071, -0.7071, 3.702), (0.7347, 1.467, 8.87), (1.346, 0.05233, 9.065), (0.815, -1.412, 8.93), (-0.9926, -2.366, 9.412), (-2.92, 0.04611, 12.83), (-4.126, -2.145, 11.4), (-4.95, -1.605, 10.24), (-9.47, 3.732, 16.95), (-4.411, 0.03735, 15.01), (-4.957, -1.994, 14.59), (-6.508, -2.948, 13.46), (-5.709, 2.796, 16.67), (-4.621, 0.1044, 17.44), (-5.384, -2.741, 16.86), (-7.552, -4.076, 15.26), (-9.855, -3.114, 13.59), (-10.95, -0.4193, 12.82), (-7.304, 2.789, 18.8), (-11.49, 2.385, 15.19), (-8.651, -0.0105, 20.44), (-1.118, -0.003661, -1.692), (-0.7581, 0.6285, -3.154), (0.71, 0.3896, -2.364), (-0.1014, -1.019, -2.825), (0.5207, -0.7191, -2.203), (-0.8433, 0.6756, -1.794), (0.7364, 0.7909, 5.65), (-2.864, -0.1176, 8.237), (-0.06216, 1.134, 5.771), (-1.413, -0.006772, 6.32), (0.2264, 1.719, 10.17), (-1.104, 2.282, 9.253), (-2.22, 1.56, 8.369), (-2.284, -1.728, 8.55), (0.9256, 0.08765, 10.49), (0.3716, -1.616, 10.23), (-4.475, 1.986, 11.35), (-4.872, 1.306, 10.03), (-6.83, 2.647, 13.27), (-5.186, 1.959, 14.46), (-8.177, -2.271, 12.28), (-8.011, 3.756, 15.0), (-10.18, 2.421, 13.4), (-12.18, -0.4627, 14.54), (-9.111, -1.912, 20.01), (-11.9, -2.185, 17.6), (-6.26, 0.106, 19.66), (-6.951, -2.743, 19.01), (-8.973, -4.09, 17.25), (-11.14, -3.146, 15.4), (-9.347, 1.778, 19.86), (-10.46, -2.813, 18.83), (-12.6, -0.397, 17.02), (-12.14, 1.504, 17.45), (0.8715, 0.03799, -1.25), (-0.9737, -0.09413, -3.267), (-0.1547, 0.9666, -2.822), (-0.7591, -0.7642, -3.117), (-10.79, 2.405, 18.63), (-8.384, 1.7, 12.13), (-3.227, -1.458, 12.42), (-3.398, 1.486, 12.32), (-1.034, 0.9016, 6.319), (-1.032, -0.9307, 6.34), (-1.0, 8.994e-08, 3.702), (-0.7071, 0.7071, 3.702)], [], [(31, 6, 1), (37, 36, 67), (6, 39, 7), (39, 9, 65), (40, 65, 10), (8, 10, 11), (65, 14, 15), (10, 15, 45), (11, 45, 21), (32, 64, 42), (9, 13, 14), (21, 47, 64), (13, 18, 14), (14, 19, 15), (15, 20, 45), (46, 12, 22), (16, 22, 51), (47, 23, 12), (24, 55, 63), (24, 50, 56), (24, 57, 50), (24, 58, 57), (24, 63, 58), (0, 27, 61), (30, 26, 60), (27, 26, 61), (27, 60, 26), (27, 28, 60), (28, 62, 60), (28, 27, 29), (25, 30, 60), (29, 27, 59), (30, 61, 26), (0, 59, 27), (24, 56, 49), (22, 63, 55), (54, 57, 48), (54, 50, 57), (53, 50, 54), (52, 56, 53), (51, 49, 52), (12, 58, 63), (51, 55, 24), (21, 48, 47), (20, 54, 21), (19, 53, 20), (18, 52, 19), (17, 51, 18), (43, 47, 46), (44, 46, 16), (64, 43, 41), (41, 44, 66), (37, 41, 36), (66, 9, 39), (35, 66, 39), (41, 66, 35), (36, 41, 35), (7, 39, 40), (35, 39, 6), (5, 35, 6), (36, 35, 5), (31, 36, 5), (34, 37, 67), (34, 68, 32), (68, 8, 38), (69, 67, 70), (69, 68, 34), (4, 68, 69), (4, 3, 68), (70, 61, 30), (69, 30, 25), (69, 25, 62), (3, 62, 28), (2, 28, 29), (1, 29, 59), (31, 59, 0), (33, 0, 61), (70, 67, 33), (1, 6, 7), (2, 7, 8), (31, 5, 6), (8, 7, 40), (37, 42, 41), (32, 21, 64), (44, 16, 17), (13, 17, 18), (14, 18, 19), (15, 19, 20), (45, 20, 21), (25, 60, 62), (22, 12, 63), (23, 57, 58), (23, 48, 57), (53, 56, 50), (52, 49, 56), (51, 24, 49), (12, 23, 58), (51, 22, 55), (47, 48, 23), (21, 54, 48), (20, 53, 54), (19, 52, 53), (18, 51, 52), (46, 47, 12), (17, 16, 51), (16, 46, 22), (43, 64, 47), (13, 44, 17), (44, 43, 46), (65, 9, 14), (42, 64, 41), (9, 44, 13), (66, 44, 9), (41, 43, 44), (32, 11, 21), (11, 10, 45), (10, 65, 15), (32, 42, 37), (32, 38, 11), (38, 8, 11), (8, 40, 10), (40, 39, 65), (33, 67, 36), (31, 33, 36), (34, 32, 37), (32, 68, 38), (68, 3, 8), (3, 2, 8), (2, 1, 7), (69, 34, 67), (0, 33, 31), (4, 69, 62), (30, 69, 70), (3, 4, 62), (2, 3, 28), (61, 70, 33), (1, 2, 29), (59, 31, 1)])
me_cylinder_007.use_remesh_preserve_volume = False
me_cylinder_007.use_remesh_preserve_attributes = False
me_cylinder_007.use_mirror_vertex_groups = False
me_cylinder_007.update()
me_cylinder_005 = bpy.data.meshes.new('Cylinder.005')
me_cylinder_005.from_pydata([(0.7071, 0.7071, 1.0), (1.037, 0.002542, -5.26), (0.7071, -0.7071, 1.0), (-0.7071, -0.7071, 1.0), (-0.7071, 0.7071, 1.0), (0.7275, 0.7269, -5.163), (0.7086, -0.7192, -4.979), (-0.7299, 0.7331, -5.236), (3.496, 2.78, -23.86), (2.067, 1.438, -30.44), (0.7145, 3.933, -23.82), (4.647, 0.0009364, -23.89), (3.497, -2.782, -23.88), (0.7137, -3.937, -23.85), (-2.069, -2.785, -23.8), (-3.222, 0.001704, -23.78), (-2.068, 2.783, -23.79), (3.679, -3.002, -26.68), (2.663, -4.752e-07, -30.45), (-0.8081, -1.438, -30.41), (-0.8081, 1.438, -30.41), (1.0, -3.64e-08, 1.0), (-0.006096, -1.038, -5.346), (-4.987e-08, -1.0, 1.0), (-1.034, 0.007528, -5.19), (-1.0, 1.117e-08, 1.0), (0.01002, 1.04, -5.362), (-0.7406, -0.7235, -5.249), (0.8953, 0.8953, -6.56), (1.254, -1.171, -8.182), (0.103, -1.658, -8.207), (-1.055, -1.172, -8.225), (0.1033, 1.783, -9.843), (-1.844, -7.003e-08, -11.39), (-1.224, -1.482, -13.77), (1.824, -1.54, -15.13), (-1.972, 1.381e-08, -16.22), (-1.076, -1.694, -18.35), (-1.778, -7.995e-08, -18.35), (2.258, 1.692, -18.18), (-1.076, 1.694, -18.35), (0.6042, 2.398, -18.34), (-1.113, 1.941, -20.36), (3.031, 2.178, -21.85), (3.055, -2.227, -22.02), (0.8145, -3.157, -21.91), (-1.408, -2.228, -21.78), (-2.324, -0.0004111, -21.72), (-1.407, 2.225, -21.77), (0.8147, 3.151, -21.89), (0.6768, 4.246, -26.65), (-3.569, -2.079e-07, -26.59), (3.679, 3.002, -26.68), (-2.325, 3.002, -26.61), (0.6297, 2.033, -30.42), (2.067, -1.438, -30.44), (0.6297, -2.033, -30.42), (-1.404, -3.769e-07, -30.4), (-2.325, -3.002, -26.61), (0.6768, -4.246, -26.65), (4.922, -3.162e-07, -26.7), (-1.112, -1.938, -20.34), (0.8254, -2.737, -20.34), (-1.917, -0.0004128, -20.35), (0.8262, 2.744, -20.37), (4.015, 0.005587, -22.17), (0.6042, -2.398, -18.34), (2.256, -1.689, -18.16), (2.903, -1.401e-07, -17.9), (-1.26, 1.641, -16.75), (-1.26, -1.641, -16.75), (2.464, -1.042e-07, -15.41), (1.818, 1.561, -15.41), (-1.224, 1.482, -13.77), (1.731, 1.482, -13.76), (0.2699, 2.178, -14.98), (-1.838, 1.427e-08, -13.77), (0.27, -2.178, -14.98), (-1.27, 1.402, -11.74), (-1.27, -1.402, -11.74), (2.354, 0.0005808, -13.87), (0.1033, -1.783, -9.843), (1.745, -7.653e-05, -8.189), (-1.055, 1.172, -8.225), (1.254, 1.171, -8.182), (0.103, 1.658, -8.207), (-1.547, -2.609e-08, -8.219), (0.8953, -0.8953, -6.56), (1.266, -2.761e-08, -6.56), (3.727e-08, 1.0, 1.0)], [], [(87, 88, 1), (84, 85, 28), (82, 84, 88), (85, 83, 26), (24, 86, 27), (83, 86, 7), (84, 32, 85), (83, 33, 86), (29, 80, 82), (31, 79, 81), (29, 77, 35), (81, 79, 77), (79, 76, 34), (73, 36, 76), (80, 72, 74), (75, 69, 73), (71, 67, 68), (35, 66, 67), (77, 70, 66), (70, 38, 37), (8, 10, 43), (14, 13, 46), (15, 14, 47), (58, 19, 56), (52, 9, 54), (9, 18, 55), (9, 55, 56), (9, 56, 19), (9, 19, 57), (9, 57, 20), (9, 20, 54), (60, 17, 55), (50, 20, 53), (60, 18, 9), (52, 54, 50), (20, 57, 51), (51, 53, 20), (58, 56, 59), (59, 55, 17), (15, 53, 51), (16, 53, 15), (15, 58, 14), (14, 59, 13), (12, 59, 17), (13, 59, 12), (11, 17, 60), (12, 17, 11), (16, 50, 53), (10, 50, 16), (8, 60, 52), (11, 60, 8), (10, 52, 50), (8, 52, 10), (47, 48, 15), (46, 47, 14), (43, 65, 8), (62, 61, 45), (42, 49, 48), (64, 43, 49), (63, 42, 47), (61, 63, 46), (64, 42, 40), (65, 43, 39), (43, 64, 41), (42, 63, 38), (37, 63, 61), (37, 38, 63), (66, 61, 62), (66, 37, 61), (67, 62, 44), (67, 66, 62), (68, 44, 65), (69, 38, 36), (41, 40, 69), (35, 67, 71), (72, 41, 75), (80, 35, 71), (34, 36, 70), (78, 76, 33), (75, 73, 78), (84, 80, 74), (84, 75, 32), (31, 33, 79), (30, 31, 81), (26, 83, 7), (28, 88, 84), (28, 85, 26), (6, 22, 87), (5, 1, 28), (4, 26, 7), (21, 89, 4), (25, 7, 24), (21, 4, 25), (3, 24, 27), (21, 25, 3), (23, 27, 22), (21, 3, 23), (2, 22, 6), (21, 23, 2), (21, 6, 1), (21, 1, 5), (89, 5, 26), (21, 0, 89), (83, 78, 33), (77, 79, 34), (79, 33, 76), (73, 69, 36), (74, 72, 75), (80, 71, 72), (35, 77, 66), (66, 70, 37), (70, 36, 38), (65, 11, 8), (49, 10, 16), (44, 12, 11), (45, 13, 12), (48, 16, 15), (19, 51, 57), (60, 55, 18), (50, 54, 20), (60, 9, 52), (51, 19, 58), (59, 56, 55), (15, 51, 58), (14, 58, 59), (45, 46, 13), (44, 45, 12), (65, 44, 11), (48, 49, 16), (49, 43, 10), (45, 61, 46), (44, 62, 45), (42, 64, 49), (47, 42, 48), (46, 63, 47), (41, 64, 40), (68, 65, 39), (39, 43, 41), (40, 42, 38), (68, 67, 44), (69, 40, 38), (75, 41, 69), (71, 68, 39), (72, 71, 39), (72, 39, 41), (34, 76, 36), (77, 34, 70), (78, 73, 76), (29, 81, 77), (29, 35, 80), (32, 75, 78), (84, 74, 75), (31, 86, 33), (83, 32, 78), (84, 82, 80), (85, 32, 83), (29, 30, 81), (24, 7, 86), (31, 27, 86), (30, 22, 31), (22, 27, 31), (29, 87, 30), (87, 22, 30), (82, 88, 29), (87, 29, 88), (6, 87, 1), (28, 1, 88), (5, 28, 26), (4, 89, 26), (25, 4, 7), (3, 25, 24), (23, 3, 27), (2, 23, 22), (21, 2, 6), (0, 21, 5), (89, 0, 5)])
me_cylinder_005.use_remesh_preserve_volume = False
me_cylinder_005.use_remesh_preserve_attributes = False
me_cylinder_005.use_mirror_vertex_groups = False
me_cylinder_005.update()
me_cylinder_004 = bpy.data.meshes.new('Cylinder.004')
me_cylinder_004.from_pydata([(0.5685, 0.7323, -1.25), (1.013, -0.01524, 4.653), (0.7535, -0.7716, 5.574), (-0.007075, -1.119, 5.694), (-0.7071, -0.7071, 3.702), (0.7347, 1.467, 8.87), (1.346, 0.05233, 9.065), (0.815, -1.412, 8.93), (-0.9926, -2.366, 9.412), (-2.92, 0.04611, 12.83), (-4.126, -2.145, 11.4), (-4.95, -1.605, 10.24), (-9.47, 3.732, 16.95), (-4.411, 0.03735, 15.01), (-4.957, -1.994, 14.59), (-6.508, -2.948, 13.46), (-5.709, 2.796, 16.67), (-4.621, 0.1044, 17.44), (-5.384, -2.741, 16.86), (-7.552, -4.076, 15.26), (-9.855, -3.114, 13.59), (-10.95, -0.4193, 12.82), (-7.304, 2.789, 18.8), (-11.49, 2.385, 15.19), (-8.651, -0.0105, 20.44), (-1.118, -0.003661, -1.692), (-0.7581, 0.6285, -3.154), (0.71, 0.3896, -2.364), (-0.1014, -1.019, -2.825), (0.5207, -0.7191, -2.203), (-0.8433, 0.6756, -1.794), (0.7364, 0.7909, 5.65), (-2.864, -0.1176, 8.237), (-0.06216, 1.134, 5.771), (-1.413, -0.006772, 6.32), (0.2264, 1.719, 10.17), (-1.104, 2.282, 9.253), (-2.22, 1.56, 8.369), (-2.284, -1.728, 8.55), (0.9256, 0.08765, 10.49), (0.3716, -1.616, 10.23), (-4.475, 1.986, 11.35), (-4.872, 1.306, 10.03), (-6.83, 2.647, 13.27), (-5.186, 1.959, 14.46), (-8.177, -2.271, 12.28), (-8.011, 3.756, 15.0), (-10.18, 2.421, 13.4), (-12.18, -0.4627, 14.54), (-9.111, -1.912, 20.01), (-11.9, -2.185, 17.6), (-6.26, 0.106, 19.66), (-6.951, -2.743, 19.01), (-8.973, -4.09, 17.25), (-11.14, -3.146, 15.4), (-9.347, 1.778, 19.86), (-10.46, -2.813, 18.83), (-12.6, -0.397, 17.02), (-12.14, 1.504, 17.45), (0.8715, 0.03799, -1.25), (-0.9737, -0.09413, -3.267), (-0.1547, 0.9666, -2.822), (-0.7591, -0.7642, -3.117), (-10.79, 2.405, 18.63), (-8.384, 1.7, 12.13), (-3.227, -1.458, 12.42), (-3.398, 1.486, 12.32), (-1.034, 0.9016, 6.319), (-1.032, -0.9307, 6.34), (-1.0, 8.994e-08, 3.702), (-0.7071, 0.7071, 3.702)], [], [(31, 6, 1), (37, 36, 67), (6, 39, 7), (39, 9, 65), (40, 65, 10), (8, 10, 11), (65, 14, 15), (10, 15, 45), (11, 45, 21), (32, 64, 42), (9, 13, 14), (21, 47, 64), (13, 18, 14), (14, 19, 15), (15, 20, 45), (46, 12, 22), (16, 22, 51), (47, 23, 12), (24, 55, 63), (24, 50, 56), (24, 57, 50), (24, 58, 57), (24, 63, 58), (0, 27, 61), (30, 26, 60), (27, 26, 61), (27, 60, 26), (27, 28, 60), (28, 62, 60), (28, 27, 29), (25, 30, 60), (29, 27, 59), (30, 61, 26), (0, 59, 27), (24, 56, 49), (22, 63, 55), (54, 57, 48), (54, 50, 57), (53, 50, 54), (52, 56, 53), (51, 49, 52), (12, 58, 63), (51, 55, 24), (21, 48, 47), (20, 54, 21), (19, 53, 20), (18, 52, 19), (17, 51, 18), (43, 47, 46), (44, 46, 16), (64, 43, 41), (41, 44, 66), (37, 41, 36), (66, 9, 39), (35, 66, 39), (41, 66, 35), (36, 41, 35), (7, 39, 40), (35, 39, 6), (5, 35, 6), (36, 35, 5), (31, 36, 5), (34, 37, 67), (34, 68, 32), (68, 8, 38), (69, 67, 70), (69, 68, 34), (4, 68, 69), (4, 3, 68), (70, 61, 30), (69, 30, 25), (69, 25, 62), (3, 62, 28), (2, 28, 29), (1, 29, 59), (31, 59, 0), (33, 0, 61), (70, 67, 33), (1, 6, 7), (2, 7, 8), (31, 5, 6), (8, 7, 40), (37, 42, 41), (32, 21, 64), (44, 16, 17), (13, 17, 18), (14, 18, 19), (15, 19, 20), (45, 20, 21), (25, 60, 62), (22, 12, 63), (23, 57, 58), (23, 48, 57), (53, 56, 50), (52, 49, 56), (51, 24, 49), (12, 23, 58), (51, 22, 55), (47, 48, 23), (21, 54, 48), (20, 53, 54), (19, 52, 53), (18, 51, 52), (46, 47, 12), (17, 16, 51), (16, 46, 22), (43, 64, 47), (13, 44, 17), (44, 43, 46), (65, 9, 14), (42, 64, 41), (9, 44, 13), (66, 44, 9), (41, 43, 44), (32, 11, 21), (11, 10, 45), (10, 65, 15), (32, 42, 37), (32, 38, 11), (38, 8, 11), (8, 40, 10), (40, 39, 65), (33, 67, 36), (31, 33, 36), (34, 32, 37), (32, 68, 38), (68, 3, 8), (3, 2, 8), (2, 1, 7), (69, 34, 67), (0, 33, 31), (4, 69, 62), (30, 69, 70), (3, 4, 62), (2, 3, 28), (61, 70, 33), (1, 2, 29), (59, 31, 1)])
me_cylinder_004.use_remesh_preserve_volume = False
me_cylinder_004.use_remesh_preserve_attributes = False
me_cylinder_004.use_mirror_vertex_groups = False
me_cylinder_004.update()
me_cylinder_003 = bpy.data.meshes.new('Cylinder.003')
me_cylinder_003.from_pydata([(0.5756, 0.5733, 3.217), (0.5736, -0.5729, 3.228), (-0.5885, -0.6019, 3.019), (-0.09471, 0.4258, 4.376), (0.3194, 0.01162, 4.376), (-0.969, -0.01402, -2.224), (0.5293, -0.7074, -6.457), (-0.08671, -1.0, -4.157), (-0.4482, 1.016, -8.19), (-1.265, 0.02905, -6.764), (-0.9953, 0.7246, -7.015), (-1.518, 0.0176, -8.011), (-0.3925, 0.5192, -9.367), (-1.206, 0.4131, -10.43), (-1.52, 0.5763, -9.652), (-1.074, 0.01307, -10.76), (-1.201, -0.3894, -10.44), (-1.514, -0.5586, -9.668), (-1.828, -0.3953, -8.888), (-1.96, 0.004696, -8.56), (-1.832, 0.4072, -8.877), (-2.273, -0.4875, -10.71), (-2.108, 0.4886, -12.06), (-1.034, 0.1268, -14.92), (-1.077, -0.1335, -14.58), (-1.532, -0.1807, -14.03), (-1.273, 0.13, -15.36), (-1.302, 0.003149, -15.37), (-1.113, 0.07901, -15.36), (-1.168, -0.05043, -15.37), (-0.6743, -0.7147, -2.501), (-0.7071, -0.7071, 1.0), (0.0002993, -1.001, 0.99), (-0.7071, 0.7071, 1.0), (-1.0, 3.461e-10, 1.0), (0.7187, -0.7068, 0.8062), (1.005, -0.001629, 0.9088), (0.7145, 0.7074, 0.8889), (-0.06105, 1.009, -3.874), (8.706e-09, 0.7395, 3.428), (0.8261, -0.0006777, 3.169), (-0.595, 0.609, 2.952), (0.1981, 0.3045, 4.376), (0.1981, -0.2812, 4.376), (-0.09471, -0.4025, 4.376), (-0.4915, -0.1037, 4.377), (-0.3876, 0.3045, 4.376), (0.5896, 0.7196, -4.629), (-0.6829, 0.7044, -2.412), (0.5888, -0.6985, -4.693), (0.5414, 0.7397, -6.201), (-0.9603, -0.6888, -6.529), (0.2327, 0.7249, -8.724), (-1.134, -0.6848, -7.542), (0.2435, -0.6859, -8.709), (0.4429, 0.03898, -9.096), (-1.423, 0.01696, -7.295), (-0.4206, -0.9789, -8.15), (-0.8886, 0.7051, -8.913), (-0.04432, -0.6156, -9.096), (-0.6436, -0.8617, -8.573), (-0.4193, -0.4837, -9.406), (-0.9965, -0.4048, -10.28), (-0.884, -0.6728, -8.936), (-1.405, -0.4587, -8.474), (-0.8656, 0.01643, -10.59), (-1.42, 0.4798, -8.467), (-1.459, 0.09353, -9.804), (-1.363, 0.4947, -10.04), (-1.14, 0.2131, -10.6), (-1.138, -0.1882, -10.6), (-1.357, -0.474, -10.06), (-1.671, -0.4769, -9.278), (-1.894, -0.1953, -8.724), (-1.896, 0.2059, -8.719), (-1.676, 0.4917, -9.264), (-1.297, -0.4758, -10.92), (-2.272, 0.5095, -10.68), (-1.78, -0.6828, -10.84), (-2.482, 0.01548, -10.63), (-0.9888, 0.02287, -12.32), (-2.301, 0.02377, -12.03), (-1.18, 0.4879, -12.26), (-1.639, 0.3028, -13.59), (-1.66, 0.03672, -13.86), (-1.189, 0.1523, -15.36), (-1.646, -0.6342, -12.2), (-2.109, -0.4413, -12.09), (-1.644, 0.6808, -12.15), (-1.182, -0.4419, -12.29), (-1.292, 0.4893, -10.88), (-1.095, 0.01227, -10.94), (-1.777, 0.7036, -10.86), (-1.794, 0.009864, -8.421), (-0.9992, 0.4326, -10.27), (-0.2058, 0.02072, -9.608), (-1.143, 0.7216, -7.522), (0.6447, 0.01995, -8.394), (0.8368, 0.01456, -6.224), (-0.8827, -0.001672, 2.746), (0.01197, -0.8358, 3.105), (0.0004407, 0.9563, 2.095), (0.9241, 0.00857, -4.31)], [], [(0, 42, 4), (99, 45, 46), (4, 42, 3), (4, 44, 43), (4, 45, 44), (4, 46, 45), (4, 3, 46), (49, 6, 98), (51, 53, 57), (9, 56, 53), (57, 64, 60), (62, 16, 70), (63, 17, 71), (64, 18, 72), (93, 19, 73), (66, 74, 93), (58, 75, 66), (87, 81, 21), (25, 84, 87), (29, 25, 86), (23, 85, 28), (23, 29, 24), (29, 27, 25), (25, 27, 84), (83, 84, 26), (22, 84, 83), (80, 82, 23), (89, 29, 86), (22, 83, 88), (82, 85, 23), (92, 22, 88), (90, 88, 82), (91, 89, 76), (78, 87, 21), (77, 81, 22), (91, 82, 80), (76, 86, 78), (21, 81, 79), (73, 79, 19), (18, 21, 73), (20, 79, 77), (68, 92, 90), (69, 90, 91), (75, 77, 92), (70, 76, 16), (15, 91, 70), (71, 78, 17), (16, 76, 71), (72, 21, 18), (17, 78, 72), (67, 75, 14), (67, 20, 75), (67, 74, 20), (67, 19, 74), (67, 73, 19), (67, 18, 73), (67, 72, 18), (67, 17, 72), (67, 71, 17), (67, 16, 71), (67, 70, 16), (67, 15, 70), (67, 69, 15), (67, 13, 69), (67, 68, 13), (67, 14, 68), (65, 13, 94), (94, 14, 58), (64, 73, 18), (63, 72, 17), (62, 71, 16), (65, 70, 15), (66, 93, 11), (95, 61, 65), (95, 94, 12), (59, 63, 61), (59, 95, 55), (55, 12, 52), (52, 12, 8), (60, 64, 63), (96, 11, 56), (53, 56, 11), (54, 60, 59), (8, 66, 96), (96, 56, 9), (97, 54, 55), (51, 9, 53), (98, 6, 97), (50, 8, 38), (7, 51, 57), (102, 49, 98), (102, 98, 47), (47, 50, 38), (48, 9, 5), (38, 10, 48), (30, 5, 51), (99, 46, 41), (2, 44, 45), (100, 43, 44), (41, 3, 39), (0, 4, 40), (39, 42, 0), (33, 38, 48), (101, 0, 37), (34, 48, 5), (40, 1, 35), (36, 35, 102), (31, 5, 30), (99, 41, 33), (32, 35, 100), (35, 7, 49), (32, 7, 35), (32, 30, 7), (100, 2, 31), (37, 47, 38), (36, 37, 40), (36, 102, 37), (101, 37, 38), (34, 31, 99), (99, 31, 2), (40, 37, 0), (101, 33, 41), (100, 35, 1), (39, 3, 42), (41, 46, 3), (1, 40, 4), (100, 1, 43), (2, 100, 44), (99, 2, 45), (98, 97, 50), (38, 8, 10), (55, 54, 59), (57, 53, 64), (96, 66, 11), (66, 20, 74), (94, 13, 68), (65, 15, 69), (58, 14, 75), (89, 24, 29), (85, 83, 26), (23, 28, 29), (26, 84, 27), (80, 24, 89), (80, 23, 24), (87, 86, 25), (22, 81, 84), (81, 87, 84), (85, 88, 83), (82, 88, 85), (92, 77, 22), (90, 92, 88), (91, 80, 89), (78, 86, 87), (77, 79, 81), (91, 90, 82), (76, 89, 86), (73, 21, 79), (20, 74, 79), (74, 19, 79), (13, 68, 90), (68, 14, 92), (15, 69, 91), (69, 13, 90), (14, 75, 92), (75, 20, 77), (70, 91, 76), (71, 76, 78), (72, 78, 21), (66, 75, 20), (65, 69, 13), (94, 68, 14), (93, 74, 19), (64, 93, 73), (63, 64, 72), (62, 63, 71), (65, 62, 70), (64, 11, 93), (61, 63, 62), (65, 61, 62), (95, 65, 94), (12, 94, 58), (59, 60, 63), (59, 61, 95), (66, 8, 58), (55, 95, 12), (8, 12, 58), (53, 11, 64), (54, 57, 60), (10, 96, 9), (10, 8, 96), (97, 55, 52), (6, 57, 54), (97, 6, 54), (50, 97, 52), (50, 52, 8), (6, 7, 57), (49, 7, 6), (47, 98, 50), (48, 10, 9), (51, 5, 9), (7, 30, 51), (1, 4, 43), (101, 41, 39), (101, 39, 0), (33, 101, 38), (34, 33, 48), (36, 40, 35), (102, 35, 49), (31, 34, 5), (34, 99, 33), (32, 31, 30), (32, 100, 31), (37, 102, 47)])
me_cylinder_003.use_remesh_preserve_volume = False
me_cylinder_003.use_remesh_preserve_attributes = False
me_cylinder_003.use_mirror_vertex_groups = False
me_cylinder_003.update()

# ---- objects
ob_camera = bpy.data.objects.new('Camera', cam_camera_002)
ob_sun = bpy.data.objects.new('Sun', light_sun)
ob_plane = bpy.data.objects.new('Plane', me_plane)
ob_cylinder_010 = bpy.data.objects.new('Cylinder.010', me_cylinder_023)
ob_cylinder_009 = bpy.data.objects.new('Cylinder.009', me_cylinder_022)
ob_cylinder_008 = bpy.data.objects.new('Cylinder.008', me_cylinder_021)
ob_cylinder_007 = bpy.data.objects.new('Cylinder.007', me_cylinder_020)
ob_cylinder_006 = bpy.data.objects.new('Cylinder.006', me_cylinder_019)
ob_cylinder_005 = bpy.data.objects.new('Cylinder.005', me_cylinder_018)
ob_cylinder_004 = bpy.data.objects.new('Cylinder.004', me_cylinder_017)
ob_cylinder_003 = bpy.data.objects.new('Cylinder.003', me_cylinder_016)
ob_cylinder_002 = bpy.data.objects.new('Cylinder.002', me_cylinder_015)
ob_cylinder_001 = bpy.data.objects.new('Cylinder.001', me_cylinder_013)
ob_cylinder = bpy.data.objects.new('Cylinder', me_cylinder_010)
ob_frontleg_002 = bpy.data.objects.new('frontleg.002', me_cylinder_009)
ob_hindleg_001 = bpy.data.objects.new('hindleg.001', me_cylinder_007)
ob_frontleg = bpy.data.objects.new('frontleg', me_cylinder_005)
ob_hindleg = bpy.data.objects.new('hindleg', me_cylinder_004)
ob_body = bpy.data.objects.new('Body', me_cylinder_003)
ob_head_ref = bpy.data.objects.new('head Ref', None)
ob_body_ref = bpy.data.objects.new('Body Ref', None)

# ---- transforms, parenting, visibility, modifiers, constraints
ob_camera.location = (-0.6145, -6.002, 2.728)
ob_camera.rotation_euler = (1.372, -0.05406, -0.11)
ob_camera.lineart.crease_threshold = 0.0
ob_sun.location = (3.44, -1.069, 6.245)
ob_sun.rotation_euler = (-0.1065, 0.7024, -0.415)
ob_sun.lineart.crease_threshold = 0.0
ob_plane.location = (0.0, 0.0, 0.0)
ob_plane.scale = (7.984, 7.984, 7.984)
ob_plane.lineart.crease_threshold = 0.0
ob_cylinder_010.location = (-0.9022, -0.1438, 2.0)
ob_cylinder_010.rotation_euler = (0.2012, -0.5956, 12.96)
ob_cylinder_010.scale = (0.009982, 0.009982, 0.009982)
ob_cylinder_010.lineart.crease_threshold = 0.0
ob_cylinder_009.location = (-0.8949, 0.1808, 2.023)
ob_cylinder_009.rotation_euler = (0.2012, -0.5956, 12.96)
ob_cylinder_009.scale = (0.009982, 0.009982, 0.009982)
ob_cylinder_009.lineart.crease_threshold = 0.0
ob_cylinder_008.location = (-0.8172, -0.1903, 2.479)
ob_cylinder_008.rotation_euler = (0.2555, 0.5307, 5.2)
ob_cylinder_008.scale = (0.009982, 0.009982, 0.009982)
ob_cylinder_008.lineart.crease_threshold = 0.0
ob_cylinder_007.location = (-0.8553, -0.1789, 2.134)
ob_cylinder_007.rotation_euler = (0.2555, 0.5307, 5.2)
ob_cylinder_007.scale = (0.009982, 0.009982, 0.009982)
ob_cylinder_007.lineart.crease_threshold = 0.0
ob_cylinder_006.location = (-0.8629, 0.2185, 2.141)
ob_cylinder_006.rotation_euler = (0.01079, 0.2488, 5.281)
ob_cylinder_006.scale = (0.009982, 0.009982, 0.009982)
ob_cylinder_006.lineart.crease_threshold = 0.0
ob_cylinder_005.location = (-0.9056, -0.1245, 1.931)
ob_cylinder_005.rotation_euler = (0.07177, 0.04733, -0.1886)
ob_cylinder_005.scale = (0.03276, 0.03276, 0.03276)
ob_cylinder_005.lineart.crease_threshold = 0.0
ob_cylinder_004.location = (-0.792, -0.2071, 2.347)
ob_cylinder_004.rotation_euler = (-0.1612, -0.05952, 2.024)
ob_cylinder_004.scale = (0.01899, 0.01899, 0.01899)
ob_cylinder_004.lineart.crease_threshold = 0.0
ob_cylinder_003.location = (-0.887, -0.1296, 2.024)
ob_cylinder_003.rotation_euler = (-0.1612, -0.05952, 2.024)
ob_cylinder_003.scale = (0.01899, 0.01899, 0.01899)
ob_cylinder_003.lineart.crease_threshold = 0.0
ob_cylinder_002.location = (-0.8853, 0.1935, 2.038)
ob_cylinder_002.rotation_euler = (0.07363, 0.3173, 2.271)
ob_cylinder_002.scale = (0.01899, 0.01899, 0.01899)
ob_cylinder_002.lineart.crease_threshold = 0.0
ob_cylinder_001.location = (-0.7926, 0.2899, 2.359)
ob_cylinder_001.rotation_euler = (0.07363, 0.3173, 2.271)
ob_cylinder_001.scale = (0.01899, 0.01899, 0.01899)
ob_cylinder_001.lineart.crease_threshold = 0.0
ob_cylinder.location = (-0.9064, 0.1607, 1.93)
ob_cylinder.rotation_euler = (-0.3682, 0.0007168, 0.01716)
ob_cylinder.scale = (0.03276, 0.03276, 0.03276)
ob_cylinder.lineart.crease_threshold = 0.0
ob_frontleg_002.location = (-0.4081, 0.2805, 0.07214)
ob_frontleg_002.scale = (-0.03522, -0.01876, -0.03522)
ob_frontleg_002.lineart.crease_threshold = 0.0
ob_hindleg_001.location = (0.83, 0.2718, 0.1623)
ob_hindleg_001.rotation_euler = (0.0861, 0.1323, -0.1539)
ob_hindleg_001.scale = (0.04557, 0.02283, 0.04629)
ob_hindleg_001.lineart.crease_threshold = 0.0
ob_frontleg.location = (-0.436, -0.3126, 0.08707)
ob_frontleg.scale = (-0.03443, -0.01833, -0.03443)
ob_frontleg.lineart.crease_threshold = 0.0
ob_hindleg.location = (0.4232, -0.3422, 0.1491)
ob_hindleg.rotation_euler = (-0.006733, 0.5777, -0.06465)
ob_hindleg.scale = (0.04322, 0.02165, 0.04391)
ob_hindleg.lineart.crease_threshold = 0.0
ob_body.location = (0.3814, -0.0207, 1.071)
ob_body.rotation_euler = (-1.581, 1.501, -1.561)
ob_body.scale = (0.3738, 0.3737, 0.1206)
ob_body.lineart.crease_threshold = 0.0
ob_head_ref.location = (0.5962, 0.0, 0.0)
ob_head_ref.rotation_euler = (1.571, -0.0, 3.142)
ob_head_ref.scale = (4.252, 4.252, 4.252)
ob_head_ref.empty_display_type = 'IMAGE'
ob_head_ref.empty_image_offset = (0.0, 0.0)
ob_head_ref.hide_viewport = True
ob_head_ref.lineart.crease_threshold = 0.0
ob_body_ref.location = (-3.356, 0.0, -0.5417)
ob_body_ref.rotation_euler = (1.571, -0.0, 0.0)
ob_body_ref.scale = (6.083, 6.083, 6.083)
ob_body_ref.empty_display_type = 'IMAGE'
ob_body_ref.empty_image_offset = (0.0, 0.0)
ob_body_ref.hide_viewport = True
ob_body_ref.lineart.crease_threshold = 0.0

# ---- collection membership
col_collection_1.objects.link(ob_camera)
col_collection_1.objects.link(ob_sun)
col_collection_1.objects.link(ob_plane)
col_collection_1.objects.link(ob_cylinder_010)
col_collection_1.objects.link(ob_cylinder_009)
col_collection_1.objects.link(ob_cylinder_008)
col_collection_1.objects.link(ob_cylinder_007)
col_collection_1.objects.link(ob_cylinder_006)
col_collection_1.objects.link(ob_cylinder_005)
col_collection_1.objects.link(ob_cylinder_004)
col_collection_1.objects.link(ob_cylinder_003)
col_collection_1.objects.link(ob_cylinder_002)
col_collection_1.objects.link(ob_cylinder_001)
col_collection_1.objects.link(ob_cylinder)
col_collection_1.objects.link(ob_frontleg_002)
col_collection_1.objects.link(ob_hindleg_001)
col_collection_1.objects.link(ob_frontleg)
col_collection_1.objects.link(ob_hindleg)
col_collection_1.objects.link(ob_body)
col_collection_1.objects.link(ob_head_ref)
col_collection_1.objects.link(ob_body_ref)

# ---- scene / render settings (as saved in the file)
scene.camera = ob_camera
scene.frame_start = 1; scene.frame_end = 250; scene.frame_set(0)
scene.render.engine = 'CYCLES'
scene.render.resolution_percentage = 75
scene.render.dither_intensity = 0.0
scene.cycles.use_denoising = False
scene.cycles.samples = 200
scene.cycles.sampling_pattern = 'TABULATED_SOBOL'
scene.cycles.use_adaptive_sampling = False
scene.cycles.use_light_tree = False
scene.cycles.blur_glossy = 0.0
scene.cycles.sample_clamp_indirect = 0.0
scene.view_settings.view_transform = 'Standard'
bpy.context.view_layer.update()
